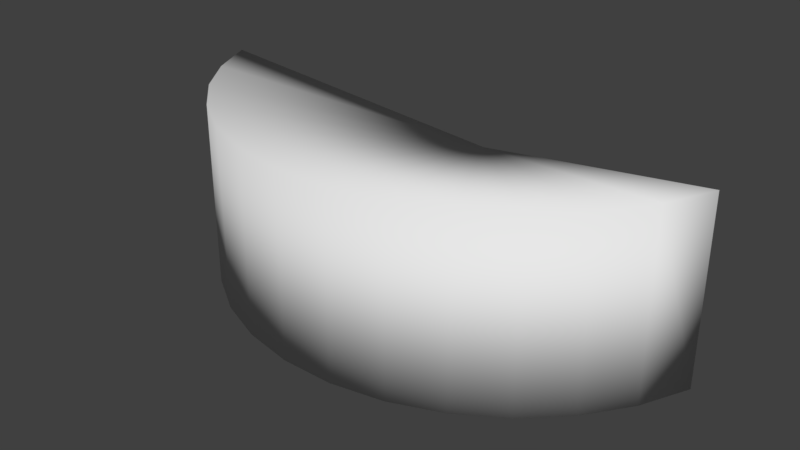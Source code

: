 # Source: fov-shape-big.blend  (saved by Blender 2.79.0; exported with 4.5.12 LTS)
import bpy
from mathutils import Matrix  # noqa: F401  (used for matrix-valued properties, if any)

bpy.ops.wm.read_factory_settings(use_empty=True)
scene = bpy.context.scene
scene.name = 'Scene'

# ---- collections
col_collection_1 = bpy.data.collections.new('Collection 1'); scene.collection.children.link(col_collection_1)

# ---- world
world_world = bpy.data.worlds.new('World'); scene.world = world_world
world_world.color = (0.05088, 0.05088, 0.05088)
world_world.use_sun_shadow = False
world_world.sun_shadow_jitter_overblur = 0.0
world_world.cycles.sampling_method = 'MANUAL'

# ---- meshes
me_cylinder = bpy.data.meshes.new('Cylinder')
me_cylinder.from_pydata([(5.823, -1.376, 1.552), (5.823, -1.376, -2.502), (5.336, -2.441, 1.552), (5.336, -2.441, -2.502), (4.657, -3.395, 1.552), (4.657, -3.395, -2.502), (3.809, -4.204, 1.552), (3.809, -4.204, -2.502), (2.823, -4.837, 1.552), (2.823, -4.837, -2.502), (1.736, -5.272, 1.552), (1.736, -5.272, -2.502), (0.5857, -5.494, 1.552), (0.5857, -5.494, -2.502), (-0.5857, -5.494, 1.552), (-0.5857, -5.494, -2.502), (-1.736, -5.272, 1.552), (-1.736, -5.272, -2.502), (-2.823, -4.837, 1.552), (-2.823, -4.837, -2.502), (-3.809, -4.204, 1.552), (-3.809, -4.204, -2.502), (-4.657, -3.395, 1.552), (-4.657, -3.395, -2.502), (-5.336, -2.441, 1.552), (-5.336, -2.441, -2.502), (-5.823, -1.376, 1.552), (-5.823, -1.376, -2.502), (0.0, 0.0, 0.2912), (0.0, 0.0, -1.241)], [], [(29, 23, 25), (27, 26, 28, 29), (27, 29, 25), (25, 24, 26, 27), (5, 29, 3), (23, 22, 24, 25), (7, 29, 5), (21, 20, 22, 23), (9, 29, 7), (19, 18, 20, 21), (11, 29, 9), (17, 16, 18, 19), (13, 29, 11), (15, 14, 16, 17), (15, 29, 13), (13, 12, 14, 15), (17, 29, 15), (11, 10, 12, 13), (19, 29, 17), (9, 8, 10, 11), (19, 21, 29), (7, 6, 8, 9), (23, 29, 21), (5, 4, 6, 7), (1, 29, 28, 0), (3, 2, 4, 5), (29, 1, 3), (1, 0, 2, 3), (28, 2, 0), (2, 28, 4), (6, 4, 28), (8, 6, 28), (10, 8, 28), (12, 10, 28), (14, 12, 28), (16, 14, 28), (18, 16, 28), (20, 18, 28), (22, 20, 28), (24, 22, 28), (26, 24, 28)])
me_cylinder.polygons.foreach_set('use_smooth', [True] * 41)
me_cylinder.use_remesh_preserve_volume = False
me_cylinder.use_remesh_preserve_attributes = False
me_cylinder.use_mirror_vertex_groups = False
me_cylinder.update()

# ---- objects
ob_cylinder = bpy.data.objects.new('Cylinder', me_cylinder)

# ---- transforms, parenting, visibility, modifiers, constraints
ob_cylinder.location = (0.0, 0.0, 0.0)
ob_cylinder.lineart.crease_threshold = 0.0

# ---- collection membership
col_collection_1.objects.link(ob_cylinder)

# ---- scene / render settings (as saved in the file)
scene.frame_start = 1; scene.frame_end = 250; scene.frame_set(0)
scene.render.engine = 'BLENDER_EEVEE_NEXT'
scene.render.resolution_percentage = 50
scene.render.dither_intensity = 0.0
scene.cycles.use_denoising = False
scene.cycles.samples = 128
scene.cycles.sampling_pattern = 'TABULATED_SOBOL'
scene.cycles.use_adaptive_sampling = False
scene.cycles.use_light_tree = False
scene.cycles.blur_glossy = 0.0
scene.cycles.sample_clamp_indirect = 0.0
scene.view_settings.view_transform = 'Standard'
bpy.context.view_layer.update()

# ---- added for rendering (the .blend has no active camera and no usable light): camera, sun
cam_auto = bpy.data.cameras.new('AutoCamera')
cam_auto.lens = 50.0
cam_auto.sensor_width = 36.0
cam_auto.clip_end = 1000.0
ob_auto_camera = bpy.data.objects.new('AutoCamera', cam_auto)
scene.collection.objects.link(ob_auto_camera)
ob_auto_camera.location = (12.4898, -17.7349, 9.51686)
ob_auto_camera.rotation_euler = (1.09748, -7.21219e-08, 0.694738)
scene.camera = ob_auto_camera
light_auto_sun = bpy.data.lights.new('AutoSun', 'SUN')
light_auto_sun.energy = 3.0
light_auto_sun.angle = 0.0523599
ob_auto_sun = bpy.data.objects.new('AutoSun', light_auto_sun)
scene.collection.objects.link(ob_auto_sun)
ob_auto_sun.rotation_euler = (0.872665, 0.174533, 0.523599)
bpy.context.view_layer.update()
